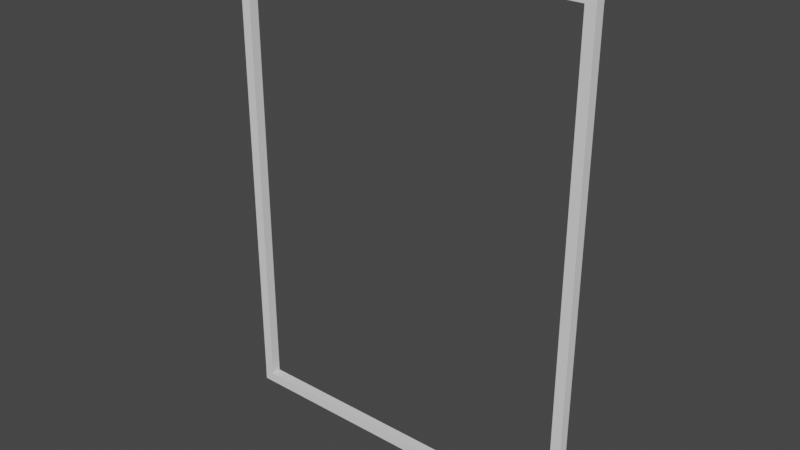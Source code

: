 # Source: scene.blend  (saved by Blender 2.81.16; exported with 4.5.12 LTS)
import bpy
from mathutils import Matrix  # noqa: F401  (used for matrix-valued properties, if any)

bpy.ops.wm.read_factory_settings(use_empty=True)
scene = bpy.context.scene
scene.name = 'Scene'

# ---- collections
col_collection = bpy.data.collections.new('Collection'); scene.collection.children.link(col_collection)
col_frame = bpy.data.collections.new('Frame'); col_collection.children.link(col_frame)
col_collection_2_001 = bpy.data.collections.new('Collection 2.001'); scene.collection.children.link(col_collection_2_001)

# ---- world
world_world = bpy.data.worlds.new('World'); scene.world = world_world
world_world.use_nodes = True; world_world.node_tree.nodes.clear()
_N = world_world.node_tree.nodes; _L = world_world.node_tree.links
n0 = _N.new('ShaderNodeOutputWorld'); n0.name = 'World Output'; n0.location = (300, 300)
n1 = _N.new('ShaderNodeBackground'); n1.name = 'Background'; n1.location = (10, 300)
n1.inputs[0].default_value = (0.05088, 0.05088, 0.05088, 1.0)
_L.new(n1.outputs[0], n0.inputs[0])
n0.is_active_output = True
world_world.color = (0.05088, 0.05088, 0.05088)
world_world.use_sun_shadow = False
world_world.sun_shadow_jitter_overblur = 0.0

# ---- meshes
me_cube_002 = bpy.data.meshes.new('Cube.002')
me_cube_002.from_pydata([(-1.653, -1.653, -1.653), (-1.653, -1.653, 1.653), (-1.653, 1.653, -1.653), (-1.653, 1.653, 1.653), (1.653, -1.653, -1.653), (1.653, -1.653, 1.653), (1.653, 1.653, -1.653), (1.653, 1.653, 1.653)], [], [(0, 1, 3, 2), (2, 3, 7, 6), (6, 7, 5, 4), (4, 5, 1, 0), (2, 6, 4, 0), (7, 3, 1, 5)])
_uv = me_cube_002.uv_layers.new(name='UVMap')
_uv.uv.foreach_set('vector', [0.375, 0.0, 0.625, 0.0, 0.625, 0.25, 0.375, 0.25, 0.375, 0.25, 0.625, 0.25, 0.625, 0.5, 0.375, 0.5, 0.375, 0.5, 0.625, 0.5, 0.625, 0.75, 0.375, 0.75, 0.375, 0.75, 0.625, 0.75, 0.625, 1.0, 0.375, 1.0, 0.125, 0.5, 0.375, 0.5, 0.375, 0.75, 0.125, 0.75, 0.625, 0.5, 0.875, 0.5, 0.875, 0.75, 0.625, 0.75])
me_cube_002.use_remesh_fix_poles = True
me_cube_002.use_remesh_preserve_attributes = False
me_cube_002.use_mirror_vertex_groups = False
me_cube_002.update()
me_cube_003 = bpy.data.meshes.new('Cube.003')
me_cube_003.from_pydata([(-1.653, -1.653, -1.653), (-1.653, -1.653, 1.653), (-1.653, 1.653, -1.653), (-1.653, 1.653, 1.653), (1.653, -1.653, -1.653), (1.653, -1.653, 1.653), (1.653, 1.653, -1.653), (1.653, 1.653, 1.653)], [], [(0, 1, 3, 2), (2, 3, 7, 6), (6, 7, 5, 4), (4, 5, 1, 0), (2, 6, 4, 0), (7, 3, 1, 5)])
_uv = me_cube_003.uv_layers.new(name='UVMap')
_uv.uv.foreach_set('vector', [0.375, 0.0, 0.625, 0.0, 0.625, 0.25, 0.375, 0.25, 0.375, 0.25, 0.625, 0.25, 0.625, 0.5, 0.375, 0.5, 0.375, 0.5, 0.625, 0.5, 0.625, 0.75, 0.375, 0.75, 0.375, 0.75, 0.625, 0.75, 0.625, 1.0, 0.375, 1.0, 0.125, 0.5, 0.375, 0.5, 0.375, 0.75, 0.125, 0.75, 0.625, 0.5, 0.875, 0.5, 0.875, 0.75, 0.625, 0.75])
me_cube_003.use_remesh_fix_poles = True
me_cube_003.use_remesh_preserve_attributes = False
me_cube_003.use_mirror_vertex_groups = False
me_cube_003.update()
me_cube_004 = bpy.data.meshes.new('Cube.004')
me_cube_004.from_pydata([(-1.653, -1.653, -1.653), (-1.653, -1.653, 1.653), (-1.653, 1.653, -1.653), (-1.653, 1.653, 1.653), (1.653, -1.653, -1.653), (1.653, -1.653, 1.653), (1.653, 1.653, -1.653), (1.653, 1.653, 1.653)], [], [(0, 1, 3, 2), (2, 3, 7, 6), (6, 7, 5, 4), (4, 5, 1, 0), (2, 6, 4, 0), (7, 3, 1, 5)])
_uv = me_cube_004.uv_layers.new(name='UVMap')
_uv.uv.foreach_set('vector', [0.375, 0.0, 0.625, 0.0, 0.625, 0.25, 0.375, 0.25, 0.375, 0.25, 0.625, 0.25, 0.625, 0.5, 0.375, 0.5, 0.375, 0.5, 0.625, 0.5, 0.625, 0.75, 0.375, 0.75, 0.375, 0.75, 0.625, 0.75, 0.625, 1.0, 0.375, 1.0, 0.125, 0.5, 0.375, 0.5, 0.375, 0.75, 0.125, 0.75, 0.625, 0.5, 0.875, 0.5, 0.875, 0.75, 0.625, 0.75])
me_cube_004.use_remesh_fix_poles = True
me_cube_004.use_remesh_preserve_attributes = False
me_cube_004.use_mirror_vertex_groups = False
me_cube_004.update()
me_cube_005 = bpy.data.meshes.new('Cube.005')
me_cube_005.from_pydata([(-1.653, -1.653, -1.653), (-1.653, -1.653, 1.653), (-1.653, 1.653, -1.653), (-1.653, 1.653, 1.653), (1.653, -1.653, -1.653), (1.653, -1.653, 1.653), (1.653, 1.653, -1.653), (1.653, 1.653, 1.653)], [], [(0, 1, 3, 2), (2, 3, 7, 6), (6, 7, 5, 4), (4, 5, 1, 0), (2, 6, 4, 0), (7, 3, 1, 5)])
_uv = me_cube_005.uv_layers.new(name='UVMap')
_uv.uv.foreach_set('vector', [0.375, 0.0, 0.625, 0.0, 0.625, 0.25, 0.375, 0.25, 0.375, 0.25, 0.625, 0.25, 0.625, 0.5, 0.375, 0.5, 0.375, 0.5, 0.625, 0.5, 0.625, 0.75, 0.375, 0.75, 0.375, 0.75, 0.625, 0.75, 0.625, 1.0, 0.375, 1.0, 0.125, 0.5, 0.375, 0.5, 0.375, 0.75, 0.125, 0.75, 0.625, 0.5, 0.875, 0.5, 0.875, 0.75, 0.625, 0.75])
me_cube_005.use_remesh_fix_poles = True
me_cube_005.use_remesh_preserve_attributes = False
me_cube_005.use_mirror_vertex_groups = False
me_cube_005.update()

# ---- objects
ob_cube_001 = bpy.data.objects.new('Cube.001', me_cube_002)
ob_cube_002 = bpy.data.objects.new('Cube.002', me_cube_003)
ob_cube_003 = bpy.data.objects.new('Cube.003', me_cube_004)
ob_cube_004 = bpy.data.objects.new('Cube.004', me_cube_005)

# ---- transforms, parenting, visibility, modifiers, constraints
ob_cube_001.location = (0.0, 0.0, 0.6096)
ob_cube_001.scale = (0.1422, 0.003842, 0.003842)
ob_cube_001.lineart.crease_threshold = 0.0
ob_cube_002.location = (-0.2286, 0.0, 0.3048)
ob_cube_002.rotation_euler = (1.571, 0.0, 0.0)
ob_cube_002.scale = (0.003842, 0.1883, 0.003842)
ob_cube_002.lineart.crease_threshold = 0.0
ob_cube_003.location = (0.0, 0.0, -0.003175)
ob_cube_003.scale = (0.1422, 0.003842, 0.003842)
ob_cube_003.lineart.crease_threshold = 0.0
ob_cube_004.location = (0.2286, 0.0, 0.3048)
ob_cube_004.rotation_euler = (1.571, 0.0, -4.015e-11)
ob_cube_004.scale = (0.003842, 0.1883, 0.003842)
ob_cube_004.lineart.crease_threshold = 0.0

# ---- collection membership
col_frame.objects.link(ob_cube_001)
col_frame.objects.link(ob_cube_002)
col_frame.objects.link(ob_cube_003)
col_frame.objects.link(ob_cube_004)

# ---- scene / render settings (as saved in the file)
scene.frame_start = 1; scene.frame_end = 50; scene.frame_set(32)
scene.render.engine = 'CYCLES'
scene.cycles.use_denoising = False
scene.cycles.samples = 128
scene.cycles.sampling_pattern = 'TABULATED_SOBOL'
scene.cycles.use_adaptive_sampling = False
scene.cycles.use_light_tree = False
scene.view_settings.view_transform = 'Filmic'
bpy.context.view_layer.update()

# ---- added for rendering (the .blend has no active camera and no usable light): camera, sun
cam_auto = bpy.data.cameras.new('AutoCamera')
cam_auto.lens = 50.0
cam_auto.sensor_width = 36.0
cam_auto.clip_end = 1000.0
ob_auto_camera = bpy.data.objects.new('AutoCamera', cam_auto)
scene.collection.objects.link(ob_auto_camera)
ob_auto_camera.location = (0.723917, -0.868701, 0.882346)
ob_auto_camera.rotation_euler = (1.09748, -7.21219e-08, 0.694738)
scene.camera = ob_auto_camera
light_auto_sun = bpy.data.lights.new('AutoSun', 'SUN')
light_auto_sun.energy = 3.0
light_auto_sun.angle = 0.0523599
ob_auto_sun = bpy.data.objects.new('AutoSun', light_auto_sun)
scene.collection.objects.link(ob_auto_sun)
ob_auto_sun.rotation_euler = (0.872665, 0.174533, 0.523599)
bpy.context.view_layer.update()
